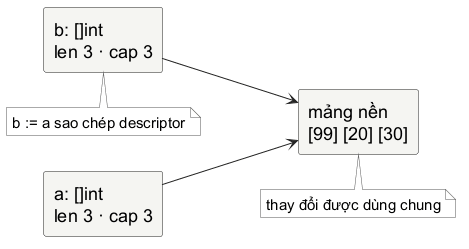

The diagram above was rendered by PlantUML. Its source (embedded in the PNG):
@startuml
skinparam backgroundColor white
skinparam shadowing false
skinparam defaultFontName "Source Sans 3"
skinparam defaultFontSize 18
skinparam defaultFontColor #000000
skinparam rectangle {
  BackgroundColor #F5F5F2
  BorderColor #222222
  FontColor #000000
  RoundCorner 5
}
skinparam arrowColor #222222
skinparam note {
  BackgroundColor #FFFFFF
  BorderColor #555555
  FontColor #000000
  FontName "Source Sans 3"
  FontSize 15
}
left to right direction
rectangle "a: []int\nlen 3 · cap 3" as a
rectangle "b: []int\nlen 3 · cap 3" as b
rectangle "mảng nền\n[99] [20] [30]" as store
a --> store
b --> store
note bottom of b : b := a sao chép descriptor
note bottom of store : thay đổi được dùng chung
@enduml